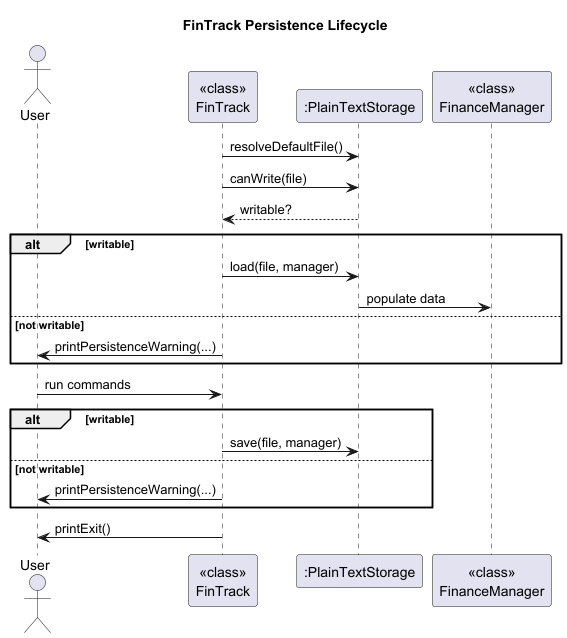

The diagram above was rendered by PlantUML. Its source (embedded in the PNG):
@startuml
title FinTrack Persistence Lifecycle

actor User
participant "<<class>>\nFinTrack" as FinTrack
participant ":PlainTextStorage" as PlainTextStorage
participant "<<class>>\nFinanceManager" as FinanceManager

FinTrack -> PlainTextStorage : resolveDefaultFile()
FinTrack -> PlainTextStorage : canWrite(file)
PlainTextStorage --> FinTrack : writable?

alt writable
  FinTrack -> PlainTextStorage : load(file, manager)
  PlainTextStorage -> FinanceManager : populate data
else not writable
  FinTrack -> User : printPersistenceWarning(...)
end

User -> FinTrack : run commands

alt writable
  FinTrack -> PlainTextStorage : save(file, manager)
else not writable
  FinTrack -> User : printPersistenceWarning(...)
end

FinTrack -> User : printExit()

@enduml